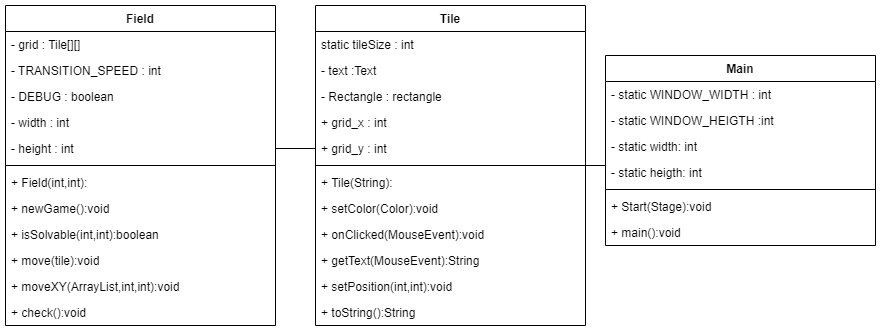

The diagram above was exported from draw.io. Its source (the exported page's mxGraphModel, read from the mxfile embedded in the PNG):
<mxGraphModel dx="1422" dy="804" grid="1" gridSize="10" guides="1" tooltips="1" connect="1" arrows="1" fold="1" page="1" pageScale="1" pageWidth="850" pageHeight="1100" math="0" shadow="0">
  <root>
    <mxCell id="0" />
    <mxCell id="1" parent="0" />
    <mxCell id="H5d7joI_BdmtITccnuMi-5" value="Field" style="swimlane;fontStyle=1;align=center;verticalAlign=top;childLayout=stackLayout;horizontal=1;startSize=26;horizontalStack=0;resizeParent=1;resizeParentMax=0;resizeLast=0;collapsible=1;marginBottom=0;" vertex="1" parent="1">
      <mxGeometry x="20" y="190" width="270" height="320" as="geometry" />
    </mxCell>
    <mxCell id="H5d7joI_BdmtITccnuMi-13" value="- grid : Tile[][]" style="text;strokeColor=none;fillColor=none;align=left;verticalAlign=top;spacingLeft=4;spacingRight=4;overflow=hidden;rotatable=0;points=[[0,0.5],[1,0.5]];portConstraint=eastwest;" vertex="1" parent="H5d7joI_BdmtITccnuMi-5">
      <mxGeometry y="26" width="270" height="26" as="geometry" />
    </mxCell>
    <mxCell id="H5d7joI_BdmtITccnuMi-14" value="- TRANSITION_SPEED : int" style="text;strokeColor=none;fillColor=none;align=left;verticalAlign=top;spacingLeft=4;spacingRight=4;overflow=hidden;rotatable=0;points=[[0,0.5],[1,0.5]];portConstraint=eastwest;" vertex="1" parent="H5d7joI_BdmtITccnuMi-5">
      <mxGeometry y="52" width="270" height="26" as="geometry" />
    </mxCell>
    <mxCell id="H5d7joI_BdmtITccnuMi-6" value="- DEBUG : boolean" style="text;strokeColor=none;fillColor=none;align=left;verticalAlign=top;spacingLeft=4;spacingRight=4;overflow=hidden;rotatable=0;points=[[0,0.5],[1,0.5]];portConstraint=eastwest;" vertex="1" parent="H5d7joI_BdmtITccnuMi-5">
      <mxGeometry y="78" width="270" height="26" as="geometry" />
    </mxCell>
    <mxCell id="H5d7joI_BdmtITccnuMi-16" value="- width : int" style="text;strokeColor=none;fillColor=none;align=left;verticalAlign=top;spacingLeft=4;spacingRight=4;overflow=hidden;rotatable=0;points=[[0,0.5],[1,0.5]];portConstraint=eastwest;" vertex="1" parent="H5d7joI_BdmtITccnuMi-5">
      <mxGeometry y="104" width="270" height="26" as="geometry" />
    </mxCell>
    <mxCell id="H5d7joI_BdmtITccnuMi-15" value="- height : int" style="text;strokeColor=none;fillColor=none;align=left;verticalAlign=top;spacingLeft=4;spacingRight=4;overflow=hidden;rotatable=0;points=[[0,0.5],[1,0.5]];portConstraint=eastwest;" vertex="1" parent="H5d7joI_BdmtITccnuMi-5">
      <mxGeometry y="130" width="270" height="26" as="geometry" />
    </mxCell>
    <mxCell id="H5d7joI_BdmtITccnuMi-7" value="" style="line;strokeWidth=1;fillColor=none;align=left;verticalAlign=middle;spacingTop=-1;spacingLeft=3;spacingRight=3;rotatable=0;labelPosition=right;points=[];portConstraint=eastwest;" vertex="1" parent="H5d7joI_BdmtITccnuMi-5">
      <mxGeometry y="156" width="270" height="8" as="geometry" />
    </mxCell>
    <mxCell id="H5d7joI_BdmtITccnuMi-25" value="+ Field(int,int):" style="text;strokeColor=none;fillColor=none;align=left;verticalAlign=top;spacingLeft=4;spacingRight=4;overflow=hidden;rotatable=0;points=[[0,0.5],[1,0.5]];portConstraint=eastwest;" vertex="1" parent="H5d7joI_BdmtITccnuMi-5">
      <mxGeometry y="164" width="270" height="26" as="geometry" />
    </mxCell>
    <mxCell id="H5d7joI_BdmtITccnuMi-8" value="+ newGame():void" style="text;strokeColor=none;fillColor=none;align=left;verticalAlign=top;spacingLeft=4;spacingRight=4;overflow=hidden;rotatable=0;points=[[0,0.5],[1,0.5]];portConstraint=eastwest;" vertex="1" parent="H5d7joI_BdmtITccnuMi-5">
      <mxGeometry y="190" width="270" height="26" as="geometry" />
    </mxCell>
    <mxCell id="H5d7joI_BdmtITccnuMi-26" value="+ isSolvable(int,int):boolean" style="text;strokeColor=none;fillColor=none;align=left;verticalAlign=top;spacingLeft=4;spacingRight=4;overflow=hidden;rotatable=0;points=[[0,0.5],[1,0.5]];portConstraint=eastwest;" vertex="1" parent="H5d7joI_BdmtITccnuMi-5">
      <mxGeometry y="216" width="270" height="26" as="geometry" />
    </mxCell>
    <mxCell id="H5d7joI_BdmtITccnuMi-27" value="+ move(tile):void" style="text;strokeColor=none;fillColor=none;align=left;verticalAlign=top;spacingLeft=4;spacingRight=4;overflow=hidden;rotatable=0;points=[[0,0.5],[1,0.5]];portConstraint=eastwest;" vertex="1" parent="H5d7joI_BdmtITccnuMi-5">
      <mxGeometry y="242" width="270" height="26" as="geometry" />
    </mxCell>
    <mxCell id="H5d7joI_BdmtITccnuMi-28" value="+ moveXY(ArrayList,int,int):void" style="text;strokeColor=none;fillColor=none;align=left;verticalAlign=top;spacingLeft=4;spacingRight=4;overflow=hidden;rotatable=0;points=[[0,0.5],[1,0.5]];portConstraint=eastwest;" vertex="1" parent="H5d7joI_BdmtITccnuMi-5">
      <mxGeometry y="268" width="270" height="26" as="geometry" />
    </mxCell>
    <mxCell id="H5d7joI_BdmtITccnuMi-29" value="+ check():void" style="text;strokeColor=none;fillColor=none;align=left;verticalAlign=top;spacingLeft=4;spacingRight=4;overflow=hidden;rotatable=0;points=[[0,0.5],[1,0.5]];portConstraint=eastwest;" vertex="1" parent="H5d7joI_BdmtITccnuMi-5">
      <mxGeometry y="294" width="270" height="26" as="geometry" />
    </mxCell>
    <mxCell id="H5d7joI_BdmtITccnuMi-17" value="Tile" style="swimlane;fontStyle=1;align=center;verticalAlign=top;childLayout=stackLayout;horizontal=1;startSize=26;horizontalStack=0;resizeParent=1;resizeParentMax=0;resizeLast=0;collapsible=1;marginBottom=0;" vertex="1" parent="1">
      <mxGeometry x="330" y="190" width="270" height="320" as="geometry" />
    </mxCell>
    <mxCell id="H5d7joI_BdmtITccnuMi-18" value="static tileSize : int" style="text;strokeColor=none;fillColor=none;align=left;verticalAlign=top;spacingLeft=4;spacingRight=4;overflow=hidden;rotatable=0;points=[[0,0.5],[1,0.5]];portConstraint=eastwest;" vertex="1" parent="H5d7joI_BdmtITccnuMi-17">
      <mxGeometry y="26" width="270" height="26" as="geometry" />
    </mxCell>
    <mxCell id="H5d7joI_BdmtITccnuMi-19" value="- text :Text" style="text;strokeColor=none;fillColor=none;align=left;verticalAlign=top;spacingLeft=4;spacingRight=4;overflow=hidden;rotatable=0;points=[[0,0.5],[1,0.5]];portConstraint=eastwest;" vertex="1" parent="H5d7joI_BdmtITccnuMi-17">
      <mxGeometry y="52" width="270" height="26" as="geometry" />
    </mxCell>
    <mxCell id="H5d7joI_BdmtITccnuMi-20" value="- Rectangle : rectangle" style="text;strokeColor=none;fillColor=none;align=left;verticalAlign=top;spacingLeft=4;spacingRight=4;overflow=hidden;rotatable=0;points=[[0,0.5],[1,0.5]];portConstraint=eastwest;" vertex="1" parent="H5d7joI_BdmtITccnuMi-17">
      <mxGeometry y="78" width="270" height="26" as="geometry" />
    </mxCell>
    <mxCell id="H5d7joI_BdmtITccnuMi-21" value="+ grid_x : int" style="text;strokeColor=none;fillColor=none;align=left;verticalAlign=top;spacingLeft=4;spacingRight=4;overflow=hidden;rotatable=0;points=[[0,0.5],[1,0.5]];portConstraint=eastwest;" vertex="1" parent="H5d7joI_BdmtITccnuMi-17">
      <mxGeometry y="104" width="270" height="26" as="geometry" />
    </mxCell>
    <mxCell id="H5d7joI_BdmtITccnuMi-22" value="+ grid_y : int" style="text;strokeColor=none;fillColor=none;align=left;verticalAlign=top;spacingLeft=4;spacingRight=4;overflow=hidden;rotatable=0;points=[[0,0.5],[1,0.5]];portConstraint=eastwest;" vertex="1" parent="H5d7joI_BdmtITccnuMi-17">
      <mxGeometry y="130" width="270" height="26" as="geometry" />
    </mxCell>
    <mxCell id="H5d7joI_BdmtITccnuMi-23" value="" style="line;strokeWidth=1;fillColor=none;align=left;verticalAlign=middle;spacingTop=-1;spacingLeft=3;spacingRight=3;rotatable=0;labelPosition=right;points=[];portConstraint=eastwest;" vertex="1" parent="H5d7joI_BdmtITccnuMi-17">
      <mxGeometry y="156" width="270" height="8" as="geometry" />
    </mxCell>
    <mxCell id="H5d7joI_BdmtITccnuMi-24" value="+ Tile(String): " style="text;strokeColor=none;fillColor=none;align=left;verticalAlign=top;spacingLeft=4;spacingRight=4;overflow=hidden;rotatable=0;points=[[0,0.5],[1,0.5]];portConstraint=eastwest;" vertex="1" parent="H5d7joI_BdmtITccnuMi-17">
      <mxGeometry y="164" width="270" height="26" as="geometry" />
    </mxCell>
    <mxCell id="H5d7joI_BdmtITccnuMi-30" value="+ setColor(Color):void " style="text;strokeColor=none;fillColor=none;align=left;verticalAlign=top;spacingLeft=4;spacingRight=4;overflow=hidden;rotatable=0;points=[[0,0.5],[1,0.5]];portConstraint=eastwest;" vertex="1" parent="H5d7joI_BdmtITccnuMi-17">
      <mxGeometry y="190" width="270" height="26" as="geometry" />
    </mxCell>
    <mxCell id="H5d7joI_BdmtITccnuMi-31" value="+ onClicked(MouseEvent):void " style="text;strokeColor=none;fillColor=none;align=left;verticalAlign=top;spacingLeft=4;spacingRight=4;overflow=hidden;rotatable=0;points=[[0,0.5],[1,0.5]];portConstraint=eastwest;" vertex="1" parent="H5d7joI_BdmtITccnuMi-17">
      <mxGeometry y="216" width="270" height="26" as="geometry" />
    </mxCell>
    <mxCell id="H5d7joI_BdmtITccnuMi-32" value="+ getText(MouseEvent):String " style="text;strokeColor=none;fillColor=none;align=left;verticalAlign=top;spacingLeft=4;spacingRight=4;overflow=hidden;rotatable=0;points=[[0,0.5],[1,0.5]];portConstraint=eastwest;" vertex="1" parent="H5d7joI_BdmtITccnuMi-17">
      <mxGeometry y="242" width="270" height="26" as="geometry" />
    </mxCell>
    <mxCell id="H5d7joI_BdmtITccnuMi-33" value="+ setPosition(int,int):void " style="text;strokeColor=none;fillColor=none;align=left;verticalAlign=top;spacingLeft=4;spacingRight=4;overflow=hidden;rotatable=0;points=[[0,0.5],[1,0.5]];portConstraint=eastwest;" vertex="1" parent="H5d7joI_BdmtITccnuMi-17">
      <mxGeometry y="268" width="270" height="26" as="geometry" />
    </mxCell>
    <mxCell id="H5d7joI_BdmtITccnuMi-34" value="+ toString():String " style="text;strokeColor=none;fillColor=none;align=left;verticalAlign=top;spacingLeft=4;spacingRight=4;overflow=hidden;rotatable=0;points=[[0,0.5],[1,0.5]];portConstraint=eastwest;" vertex="1" parent="H5d7joI_BdmtITccnuMi-17">
      <mxGeometry y="294" width="270" height="26" as="geometry" />
    </mxCell>
    <mxCell id="H5d7joI_BdmtITccnuMi-35" value="Main" style="swimlane;fontStyle=1;align=center;verticalAlign=top;childLayout=stackLayout;horizontal=1;startSize=26;horizontalStack=0;resizeParent=1;resizeParentMax=0;resizeLast=0;collapsible=1;marginBottom=0;" vertex="1" parent="1">
      <mxGeometry x="620" y="240" width="270" height="190" as="geometry" />
    </mxCell>
    <mxCell id="H5d7joI_BdmtITccnuMi-36" value="- static WINDOW_WIDTH : int" style="text;strokeColor=none;fillColor=none;align=left;verticalAlign=top;spacingLeft=4;spacingRight=4;overflow=hidden;rotatable=0;points=[[0,0.5],[1,0.5]];portConstraint=eastwest;" vertex="1" parent="H5d7joI_BdmtITccnuMi-35">
      <mxGeometry y="26" width="270" height="26" as="geometry" />
    </mxCell>
    <mxCell id="H5d7joI_BdmtITccnuMi-37" value="- static WINDOW_HEIGTH :int" style="text;strokeColor=none;fillColor=none;align=left;verticalAlign=top;spacingLeft=4;spacingRight=4;overflow=hidden;rotatable=0;points=[[0,0.5],[1,0.5]];portConstraint=eastwest;" vertex="1" parent="H5d7joI_BdmtITccnuMi-35">
      <mxGeometry y="52" width="270" height="26" as="geometry" />
    </mxCell>
    <mxCell id="H5d7joI_BdmtITccnuMi-38" value="- static width: int" style="text;strokeColor=none;fillColor=none;align=left;verticalAlign=top;spacingLeft=4;spacingRight=4;overflow=hidden;rotatable=0;points=[[0,0.5],[1,0.5]];portConstraint=eastwest;" vertex="1" parent="H5d7joI_BdmtITccnuMi-35">
      <mxGeometry y="78" width="270" height="26" as="geometry" />
    </mxCell>
    <mxCell id="H5d7joI_BdmtITccnuMi-39" value="- static heigth: int" style="text;strokeColor=none;fillColor=none;align=left;verticalAlign=top;spacingLeft=4;spacingRight=4;overflow=hidden;rotatable=0;points=[[0,0.5],[1,0.5]];portConstraint=eastwest;" vertex="1" parent="H5d7joI_BdmtITccnuMi-35">
      <mxGeometry y="104" width="270" height="26" as="geometry" />
    </mxCell>
    <mxCell id="H5d7joI_BdmtITccnuMi-41" value="" style="line;strokeWidth=1;fillColor=none;align=left;verticalAlign=middle;spacingTop=-1;spacingLeft=3;spacingRight=3;rotatable=0;labelPosition=right;points=[];portConstraint=eastwest;" vertex="1" parent="H5d7joI_BdmtITccnuMi-35">
      <mxGeometry y="130" width="270" height="8" as="geometry" />
    </mxCell>
    <mxCell id="H5d7joI_BdmtITccnuMi-42" value="+ Start(Stage):void " style="text;strokeColor=none;fillColor=none;align=left;verticalAlign=top;spacingLeft=4;spacingRight=4;overflow=hidden;rotatable=0;points=[[0,0.5],[1,0.5]];portConstraint=eastwest;" vertex="1" parent="H5d7joI_BdmtITccnuMi-35">
      <mxGeometry y="138" width="270" height="26" as="geometry" />
    </mxCell>
    <mxCell id="H5d7joI_BdmtITccnuMi-43" value="+ main():void " style="text;strokeColor=none;fillColor=none;align=left;verticalAlign=top;spacingLeft=4;spacingRight=4;overflow=hidden;rotatable=0;points=[[0,0.5],[1,0.5]];portConstraint=eastwest;" vertex="1" parent="H5d7joI_BdmtITccnuMi-35">
      <mxGeometry y="164" width="270" height="26" as="geometry" />
    </mxCell>
    <mxCell id="H5d7joI_BdmtITccnuMi-48" style="edgeStyle=orthogonalEdgeStyle;rounded=0;orthogonalLoop=1;jettySize=auto;html=1;exitX=1;exitY=0.5;exitDx=0;exitDy=0;entryX=0;entryY=0.5;entryDx=0;entryDy=0;endArrow=none;endFill=0;" edge="1" parent="1" source="H5d7joI_BdmtITccnuMi-15" target="H5d7joI_BdmtITccnuMi-22">
      <mxGeometry relative="1" as="geometry" />
    </mxCell>
    <mxCell id="H5d7joI_BdmtITccnuMi-49" style="edgeStyle=orthogonalEdgeStyle;rounded=0;orthogonalLoop=1;jettySize=auto;html=1;endArrow=none;endFill=0;" edge="1" parent="1" source="H5d7joI_BdmtITccnuMi-17" target="H5d7joI_BdmtITccnuMi-35">
      <mxGeometry relative="1" as="geometry">
        <mxPoint x="300" y="343" as="sourcePoint" />
        <mxPoint x="340" y="343" as="targetPoint" />
      </mxGeometry>
    </mxCell>
  </root>
</mxGraphModel>